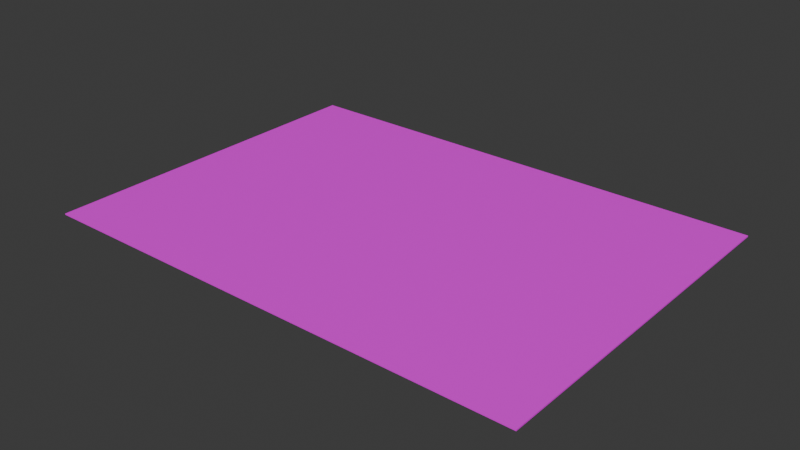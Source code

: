 # Source: FrontDoorRug.blend  (saved by Blender 4.0.36; exported with 4.5.12 LTS)
import bpy
from mathutils import Matrix  # noqa: F401  (used for matrix-valued properties, if any)

bpy.ops.wm.read_factory_settings(use_empty=True)
scene = bpy.context.scene
scene.name = 'Scene'

# ---- collections
col_collection = bpy.data.collections.new('Collection'); scene.collection.children.link(col_collection)

# ---- images (referenced by path relative to the original .blend; pixels are not part of the script)
import os
ASSET_DIR = os.environ.get("B2B_ASSET_DIR", "")  # directory of the original .blend (textures are referenced by path, not embedded)
HERE = os.path.dirname(os.path.abspath(__file__))  # packed textures are extracted next to this script under _unpacked/

def load_image(name, relpath, width, height, colorspace="sRGB"):
    """Load a texture the original file referenced (path relative to the .blend, or extracted next to this script)."""
    p = next((c for c in (os.path.join(HERE, relpath), os.path.join(ASSET_DIR, relpath)) if relpath and os.path.exists(c)), "")
    if p:
        img = bpy.data.images.load(p, check_existing=True)
        img.name = name
    else:  # same state as the original file: an image datablock whose file is absent (Cycles renders it pink)
        img = bpy.data.images.new(name, width, height)
        img.source = "FILE"
        img.filepath = "//" + (relpath or name)
    img.colorspace_settings.name = colorspace
    return img
img_rug_texture_jpg = load_image('Rug Texture.jpg', 'Rug Texture.jpg', 1024, 1024, 'sRGB')

# ---- materials (node trees are filled in below, after node groups)
mat_material_001 = bpy.data.materials.new('Material.001')
mat_material_001.use_transparent_shadow = False

# ---- material node trees
mat_material_001.use_nodes = True; mat_material_001.node_tree.nodes.clear()
_N = mat_material_001.node_tree.nodes; _L = mat_material_001.node_tree.links
n0 = _N.new('ShaderNodeBsdfPrincipled'); n0.name = 'Principled BSDF'; n0.location = (10, 300)
n0.inputs[3].default_value = 1.45
n1 = _N.new('ShaderNodeOutputMaterial'); n1.name = 'Material Output'; n1.location = (300, 300)
n2 = _N.new('ShaderNodeTexImage'); n2.name = 'Image Texture'; n2.location = (-280, 275)
n2.image = img_rug_texture_jpg
_L.new(n0.outputs[0], n1.inputs[0])
_L.new(n2.outputs[0], n0.inputs[0])
n1.is_active_output = True

# ---- world
world_world = bpy.data.worlds.new('World'); scene.world = world_world
world_world.use_nodes = True; world_world.node_tree.nodes.clear()
_N = world_world.node_tree.nodes; _L = world_world.node_tree.links
n0 = _N.new('ShaderNodeOutputWorld'); n0.name = 'World Output'; n0.location = (300, 300)
n1 = _N.new('ShaderNodeBackground'); n1.name = 'Background'; n1.location = (10, 300)
n1.inputs[0].default_value = (0.05088, 0.05088, 0.05088, 1.0)
_L.new(n1.outputs[0], n0.inputs[0])
n0.is_active_output = True
world_world.color = (0.05088, 0.05088, 0.05088)
world_world.use_sun_shadow = False
world_world.sun_shadow_jitter_overblur = 0.0

# ---- meshes
me_cube_005 = bpy.data.meshes.new('Cube.005')
me_cube_005.from_pydata([(-1.0, -1.0, -1.0), (-1.0, -1.0, 1.0), (-1.0, 1.0, -1.0), (-1.0, 1.0, 1.0), (1.0, -1.0, -1.0), (1.0, -1.0, 1.0), (1.0, 1.0, -1.0), (1.0, 1.0, 1.0)], [], [(0, 1, 3, 2), (2, 3, 7, 6), (6, 7, 5, 4), (4, 5, 1, 0), (2, 6, 4, 0), (7, 3, 1, 5)])
_uv = me_cube_005.uv_layers.new(name='UVMap')
_uv.uv.foreach_set('vector', [0.375, 0.0, 0.625, 0.0, 0.625, 0.25, 0.375, 0.25, 0.375, 0.25, 0.625, 0.25, 0.625, 0.5, 0.375, 0.5, 0.375, 0.5, 0.625, 0.5, 0.625, 0.75, 0.375, 0.75, 0.375, 0.75, 0.625, 0.75, 0.625, 1.0, 0.375, 1.0, 0.125, 0.5, 0.375, 0.5, 0.375, 0.75, 0.125, 0.75, -0.1513, 0.5025, 0.4999, -0.1538, 1.153, 0.4921, 0.5021, 1.148])
me_cube_005.materials.append(mat_material_001)
me_cube_005.update()

# ---- objects
ob_front_door_rug = bpy.data.objects.new('Front Door Rug', me_cube_005)

# ---- transforms, parenting, visibility, modifiers, constraints
ob_front_door_rug.location = (0.0, 0.0, 0.0)
ob_front_door_rug.scale = (1.68, 1.209, 0.004287)

# ---- collection membership
col_collection.objects.link(ob_front_door_rug)

# ---- scene / render settings (as saved in the file)
scene.frame_start = 1; scene.frame_end = 250; scene.frame_set(1)
scene.render.engine = 'BLENDER_EEVEE_NEXT'
scene.cycles.sampling_pattern = 'TABULATED_SOBOL'
bpy.context.view_layer.update()

# ---- added for rendering (the .blend has no active camera and no usable light): camera, sun
cam_auto = bpy.data.cameras.new('AutoCamera')
cam_auto.lens = 50.0
cam_auto.sensor_width = 36.0
cam_auto.clip_end = 1000.0
ob_auto_camera = bpy.data.objects.new('AutoCamera', cam_auto)
scene.collection.objects.link(ob_auto_camera)
ob_auto_camera.location = (3.83073, -4.59687, 3.06458)
ob_auto_camera.rotation_euler = (1.09748, -7.21219e-08, 0.694738)
scene.camera = ob_auto_camera
light_auto_sun = bpy.data.lights.new('AutoSun', 'SUN')
light_auto_sun.energy = 3.0
light_auto_sun.angle = 0.0523599
ob_auto_sun = bpy.data.objects.new('AutoSun', light_auto_sun)
scene.collection.objects.link(ob_auto_sun)
ob_auto_sun.rotation_euler = (0.872665, 0.174533, 0.523599)
bpy.context.view_layer.update()
